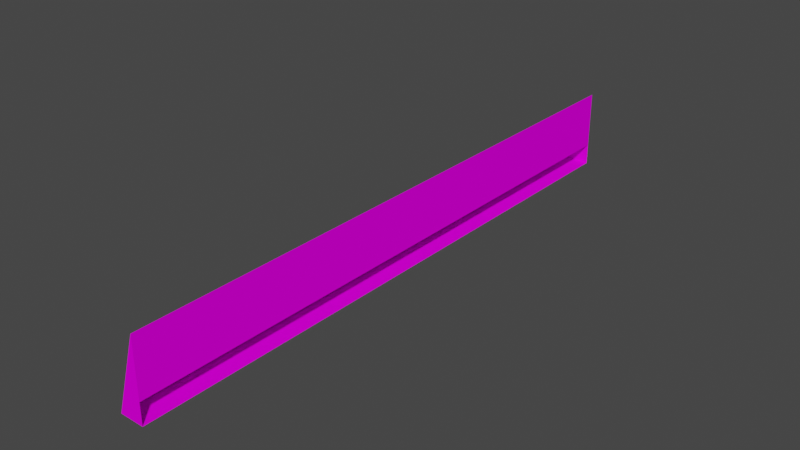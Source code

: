 # Source: barrier_prosta.blend  (saved by Blender 4.1.23; exported with 4.5.12 LTS)
import bpy
from mathutils import Matrix  # noqa: F401  (used for matrix-valued properties, if any)

bpy.ops.wm.read_factory_settings(use_empty=True)
scene = bpy.context.scene
scene.name = 'Scene'

# ---- collections
col_collection = bpy.data.collections.new('Collection'); scene.collection.children.link(col_collection)

# ---- images (referenced by path relative to the original .blend; pixels are not part of the script)
import os
ASSET_DIR = os.environ.get("B2B_ASSET_DIR", "")  # directory of the original .blend (textures are referenced by path, not embedded)
HERE = os.path.dirname(os.path.abspath(__file__))  # packed textures are extracted next to this script under _unpacked/

def load_image(name, relpath, width, height, colorspace="sRGB"):
    """Load a texture the original file referenced (path relative to the .blend, or extracted next to this script)."""
    p = next((c for c in (os.path.join(HERE, relpath), os.path.join(ASSET_DIR, relpath)) if relpath and os.path.exists(c)), "")
    if p:
        img = bpy.data.images.load(p, check_existing=True)
        img.name = name
    else:  # same state as the original file: an image datablock whose file is absent (Cycles renders it pink)
        img = bpy.data.images.new(name, width, height)
        img.source = "FILE"
        img.filepath = "//" + (relpath or name)
    img.colorspace_settings.name = colorspace
    return img
img_trackset00_trk_64chevrons_png_001 = load_image('trackset00_trk_64chevrons.png.001', 'trackset00_trk_64chevrons.png', 1024, 1024, 'sRGB')
img_trackset00_trk_curb_png_001 = load_image('trackset00_trk_curb.png.001', 'trackset00_trk_curb.png', 1024, 1024, 'sRGB')
img_trackset00_trk_64chevback_png_001 = load_image('trackset00_trk_64chevback.png.001', 'trackset00_trk_64chevback.png', 1024, 1024, 'sRGB')

# ---- materials (node trees are filled in below, after node groups)
mat_trackset00_trk_64chevrons = bpy.data.materials.new('trackset00_trk_64chevrons')
mat_trackset00_trk_64chevrons.alpha_threshold = 0.0
mat_trackset00_trk_64chevrons.use_transparent_shadow = False
mat_trackset00_trk_64chevrons.diffuse_color = (1.0, 1.0, 1.0, 1.0)
mat_trackset00_trk_64chevrons.roughness = 0.5
mat_trackset00_trk_curb = bpy.data.materials.new('trackset00_trk_curb')
mat_trackset00_trk_curb.alpha_threshold = 0.0
mat_trackset00_trk_curb.use_transparent_shadow = False
mat_trackset00_trk_curb.diffuse_color = (1.0, 1.0, 1.0, 1.0)
mat_trackset00_trk_curb.roughness = 0.5
mat_trackset00_trk_64chevback = bpy.data.materials.new('trackset00_trk_64chevback')
mat_trackset00_trk_64chevback.alpha_threshold = 0.0
mat_trackset00_trk_64chevback.use_transparent_shadow = False
mat_trackset00_trk_64chevback.diffuse_color = (1.0, 1.0, 1.0, 1.0)
mat_trackset00_trk_64chevback.roughness = 0.5

# ---- material node trees
mat_trackset00_trk_64chevrons.use_nodes = True; mat_trackset00_trk_64chevrons.node_tree.nodes.clear()
_N = mat_trackset00_trk_64chevrons.node_tree.nodes; _L = mat_trackset00_trk_64chevrons.node_tree.links
n0 = _N.new('ShaderNodeBsdfDiffuse'); n0.name = 'Diffuse BSDF'; n0.location = (0, 0)
n1 = _N.new('ShaderNodeTexImage'); n1.name = 'Image Texture'; n1.location = (0, 0)
n1.image = img_trackset00_trk_64chevrons_png_001
n2 = _N.new('ShaderNodeOutputMaterial'); n2.name = 'Material Output'; n2.location = (0, 0)
_L.new(n0.outputs[0], n2.inputs[0])
_L.new(n1.outputs[0], n0.inputs[0])
n2.is_active_output = True
mat_trackset00_trk_curb.use_nodes = True; mat_trackset00_trk_curb.node_tree.nodes.clear()
_N = mat_trackset00_trk_curb.node_tree.nodes; _L = mat_trackset00_trk_curb.node_tree.links
n0 = _N.new('ShaderNodeBsdfDiffuse'); n0.name = 'Diffuse BSDF'; n0.location = (0, 0)
n1 = _N.new('ShaderNodeTexImage'); n1.name = 'Image Texture'; n1.location = (0, 0)
n1.image = img_trackset00_trk_curb_png_001
n2 = _N.new('ShaderNodeOutputMaterial'); n2.name = 'Material Output'; n2.location = (0, 0)
_L.new(n0.outputs[0], n2.inputs[0])
_L.new(n1.outputs[0], n0.inputs[0])
n2.is_active_output = True
mat_trackset00_trk_64chevback.use_nodes = True; mat_trackset00_trk_64chevback.node_tree.nodes.clear()
_N = mat_trackset00_trk_64chevback.node_tree.nodes; _L = mat_trackset00_trk_64chevback.node_tree.links
n0 = _N.new('ShaderNodeBsdfDiffuse'); n0.name = 'Diffuse BSDF'; n0.location = (0, 0)
n1 = _N.new('ShaderNodeTexImage'); n1.name = 'Image Texture'; n1.location = (0, 0)
n1.image = img_trackset00_trk_64chevback_png_001
n2 = _N.new('ShaderNodeOutputMaterial'); n2.name = 'Material Output'; n2.location = (0, 0)
_L.new(n0.outputs[0], n2.inputs[0])
_L.new(n1.outputs[0], n0.inputs[0])
n2.is_active_output = True

# ---- world
world_world = bpy.data.worlds.new('World'); scene.world = world_world
world_world.use_nodes = True; world_world.node_tree.nodes.clear()
_N = world_world.node_tree.nodes; _L = world_world.node_tree.links
n0 = _N.new('ShaderNodeOutputWorld'); n0.name = 'World Output'; n0.location = (300, 300)
n1 = _N.new('ShaderNodeBackground'); n1.name = 'Background'; n1.location = (10, 300)
n1.inputs[0].default_value = (0.05088, 0.05088, 0.05088, 1.0)
_L.new(n1.outputs[0], n0.inputs[0])
n0.is_active_output = True
world_world.color = (0.05088, 0.05088, 0.05088)
world_world.use_sun_shadow = False
world_world.sun_shadow_jitter_overblur = 0.0

# ---- meshes
me_track4_pmd0_mesh_001 = bpy.data.meshes.new('TRACK4.PMD0.mesh.001')
me_track4_pmd0_mesh_001.from_pydata([(-2.0, 50.0, -1.75), (2.186e-06, 50.0, 0.0), (2.186e-06, 50.0, 4.75), (1.363e-05, 50.0, -1.75), (-2.0, 8.742e-08, -1.75), (1.144e-05, -5.002e-13, 4.75), (0.0, 0.0, 0.0), (-0.0009381, 0.003515, -1.781)], [], [(0, 2, 1), (1, 3, 0), (4, 5, 2, 0), (5, 6, 1, 2), (5, 4, 6), (4, 7, 6), (4, 0, 3, 7)])
me_track4_pmd0_mesh_001.polygons.foreach_set('material_index', [0, 1, 2, 0, 0, 0, 2])
_uv = me_track4_pmd0_mesh_001.uv_layers.new(name='UVMap')
_uv.uv.foreach_set('vector', [0.2041, 1.009, 0.9836, 1.002, 0.2082, 1.015, 0.5031, 0.5224, 0.9969, 0.5262, 0.5031, 0.5262, 0.3502, 2.988, 0.9901, 2.988, 0.9901, 0.0, 0.3502, 0.0, 0.9901, 3.008, 0.2047, 3.008, 0.2047, 0.0, 0.9901, 0.0, 0.9901, 2.988, 0.3502, 2.988, 0.2047, 3.008, 0.3502, 2.988, 0.0, 0.0, 0.2047, 3.008, 0.3502, 2.988, 0.5031, 0.5262, 0.9969, 0.5262, 0.0, 0.0])
me_track4_pmd0_mesh_001.materials.append(mat_trackset00_trk_64chevrons)
me_track4_pmd0_mesh_001.materials.append(mat_trackset00_trk_curb)
me_track4_pmd0_mesh_001.materials.append(mat_trackset00_trk_64chevback)
me_track4_pmd0_mesh_001.use_remesh_preserve_volume = False
me_track4_pmd0_mesh_001.use_remesh_preserve_attributes = False
me_track4_pmd0_mesh_001.use_mirror_vertex_groups = False
me_track4_pmd0_mesh_001.update()

# ---- objects
ob_main = bpy.data.objects.new('main', me_track4_pmd0_mesh_001)

# ---- transforms, parenting, visibility, modifiers, constraints
ob_main.location = (0.0, 0.0, 0.0)
ob_main.lineart.crease_threshold = 0.0

# ---- collection membership
col_collection.objects.link(ob_main)

# ---- scene / render settings (as saved in the file)
scene.frame_start = 1; scene.frame_end = 250; scene.frame_set(1)
scene.render.engine = 'BLENDER_EEVEE_NEXT'
scene.cycles.sampling_pattern = 'TABULATED_SOBOL'
scene.cycles.use_light_tree = False
scene.eevee.ray_tracing_options.trace_max_roughness = 0.0
scene.view_settings.view_transform = 'Filmic'
bpy.context.view_layer.update()

# ---- added for rendering (the .blend has no active camera and no usable light): camera, sun
cam_auto = bpy.data.cameras.new('AutoCamera')
cam_auto.lens = 50.0
cam_auto.sensor_width = 36.0
cam_auto.clip_end = 1000.0
ob_auto_camera = bpy.data.objects.new('AutoCamera', cam_auto)
scene.collection.objects.link(ob_auto_camera)
ob_auto_camera.location = (45.6909, -31.0291, 38.8371)
ob_auto_camera.rotation_euler = (1.09748, -7.21219e-08, 0.694738)
scene.camera = ob_auto_camera
light_auto_sun = bpy.data.lights.new('AutoSun', 'SUN')
light_auto_sun.energy = 3.0
light_auto_sun.angle = 0.0523599
ob_auto_sun = bpy.data.objects.new('AutoSun', light_auto_sun)
scene.collection.objects.link(ob_auto_sun)
ob_auto_sun.rotation_euler = (0.872665, 0.174533, 0.523599)
bpy.context.view_layer.update()
